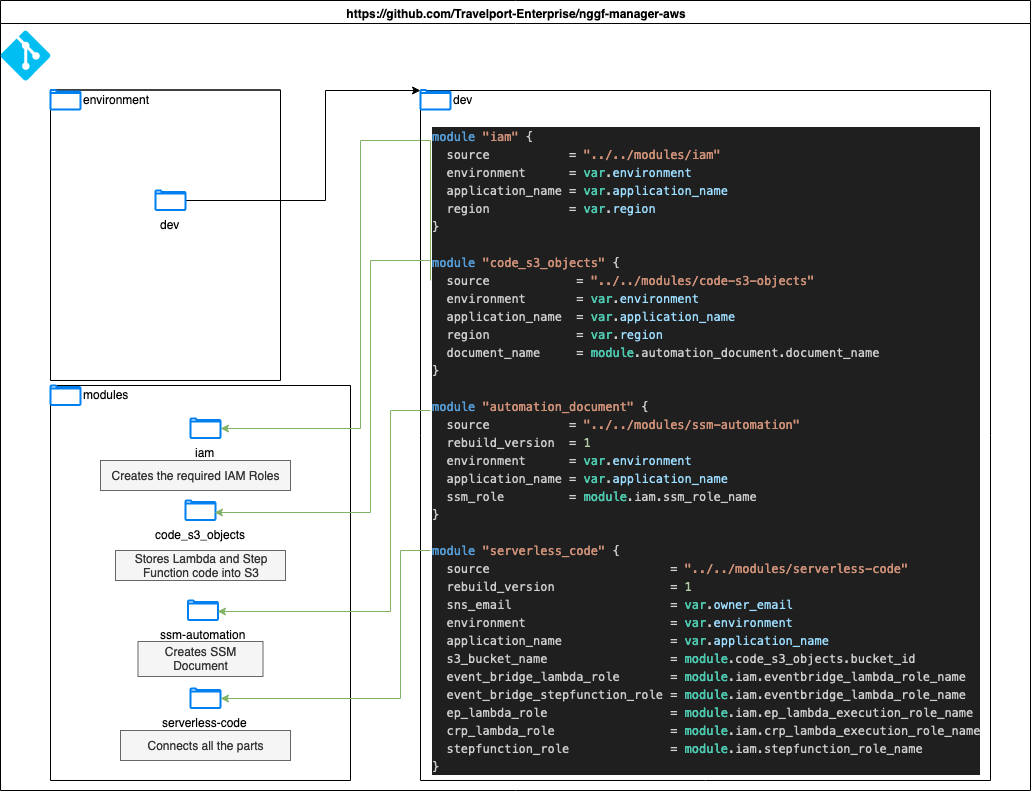

The diagram above was exported from draw.io. Its source (the exported page's mxGraphModel, read from the mxfile embedded in the PNG):
<mxGraphModel dx="1298" dy="678" grid="1" gridSize="10" guides="1" tooltips="1" connect="1" arrows="1" fold="1" page="1" pageScale="1" pageWidth="850" pageHeight="1100" math="0" shadow="0">
  <root>
    <mxCell id="0" />
    <mxCell id="1" parent="0" />
    <mxCell id="lIrOp1fcAPk25jo59Fhx-2" value="https://github.com/Travelport-Enterprise/nggf-manager-aws" style="swimlane;whiteSpace=wrap;html=1;" parent="1" vertex="1">
      <mxGeometry x="140" y="20" width="1030" height="790" as="geometry" />
    </mxCell>
    <mxCell id="lIrOp1fcAPk25jo59Fhx-1" value="" style="verticalLabelPosition=bottom;html=1;verticalAlign=top;align=center;strokeColor=none;fillColor=#00BEF2;shape=mxgraph.azure.git_repository;" parent="lIrOp1fcAPk25jo59Fhx-2" vertex="1">
      <mxGeometry y="30" width="50" height="50" as="geometry" />
    </mxCell>
    <mxCell id="lIrOp1fcAPk25jo59Fhx-22" style="edgeStyle=orthogonalEdgeStyle;rounded=0;orthogonalLoop=1;jettySize=auto;html=1;entryX=0;entryY=0;entryDx=0;entryDy=0;" parent="lIrOp1fcAPk25jo59Fhx-2" source="lIrOp1fcAPk25jo59Fhx-6" target="lIrOp1fcAPk25jo59Fhx-15" edge="1">
      <mxGeometry relative="1" as="geometry">
        <Array as="points">
          <mxPoint x="325" y="200" />
          <mxPoint x="325" y="90" />
        </Array>
      </mxGeometry>
    </mxCell>
    <mxCell id="lIrOp1fcAPk25jo59Fhx-10" value="" style="swimlane;startSize=0;" parent="lIrOp1fcAPk25jo59Fhx-2" vertex="1">
      <mxGeometry x="50" y="89.5" width="230" height="290.5" as="geometry" />
    </mxCell>
    <mxCell id="lIrOp1fcAPk25jo59Fhx-4" value="environment" style="html=1;verticalLabelPosition=middle;align=left;labelBackgroundColor=#ffffff;verticalAlign=middle;strokeWidth=2;strokeColor=#0080F0;shadow=0;dashed=0;shape=mxgraph.ios7.icons.folder;labelPosition=right;" parent="lIrOp1fcAPk25jo59Fhx-10" vertex="1">
      <mxGeometry width="30" height="19.5" as="geometry" />
    </mxCell>
    <mxCell id="lIrOp1fcAPk25jo59Fhx-6" value="dev" style="html=1;verticalLabelPosition=bottom;align=center;labelBackgroundColor=#ffffff;verticalAlign=top;strokeWidth=2;strokeColor=#0080F0;shadow=0;dashed=0;shape=mxgraph.ios7.icons.folder;" parent="lIrOp1fcAPk25jo59Fhx-10" vertex="1">
      <mxGeometry x="105" y="100.5" width="30" height="19.5" as="geometry" />
    </mxCell>
    <mxCell id="lIrOp1fcAPk25jo59Fhx-11" value="" style="swimlane;startSize=0;" parent="lIrOp1fcAPk25jo59Fhx-2" vertex="1">
      <mxGeometry x="50" y="385" width="300" height="395" as="geometry" />
    </mxCell>
    <mxCell id="lIrOp1fcAPk25jo59Fhx-13" value="code_s3_objects" style="html=1;verticalLabelPosition=bottom;align=center;labelBackgroundColor=#ffffff;verticalAlign=top;strokeWidth=2;strokeColor=#0080F0;shadow=0;dashed=0;shape=mxgraph.ios7.icons.folder;" parent="lIrOp1fcAPk25jo59Fhx-11" vertex="1">
      <mxGeometry x="135" y="115" width="30" height="19.5" as="geometry" />
    </mxCell>
    <mxCell id="lIrOp1fcAPk25jo59Fhx-14" value="serverless-code" style="html=1;verticalLabelPosition=bottom;align=center;labelBackgroundColor=#ffffff;verticalAlign=top;strokeWidth=2;strokeColor=#0080F0;shadow=0;dashed=0;shape=mxgraph.ios7.icons.folder;" parent="lIrOp1fcAPk25jo59Fhx-11" vertex="1">
      <mxGeometry x="140" y="303" width="30" height="19.5" as="geometry" />
    </mxCell>
    <mxCell id="lIrOp1fcAPk25jo59Fhx-3" value="modules" style="html=1;verticalLabelPosition=middle;align=left;labelBackgroundColor=#ffffff;verticalAlign=middle;strokeWidth=2;strokeColor=#0080F0;shadow=0;dashed=0;shape=mxgraph.ios7.icons.folder;labelPosition=right;" parent="lIrOp1fcAPk25jo59Fhx-11" vertex="1">
      <mxGeometry width="30" height="19.5" as="geometry" />
    </mxCell>
    <mxCell id="lIrOp1fcAPk25jo59Fhx-25" value="Stores Lambda and Step Function code into S3" style="text;strokeColor=#666666;align=center;fillColor=#f5f5f5;html=1;verticalAlign=middle;whiteSpace=wrap;rounded=0;fontColor=#333333;" parent="lIrOp1fcAPk25jo59Fhx-11" vertex="1">
      <mxGeometry x="65" y="165" width="170" height="30" as="geometry" />
    </mxCell>
    <mxCell id="lIrOp1fcAPk25jo59Fhx-26" value="Connects all the parts" style="text;strokeColor=#666666;align=center;fillColor=#f5f5f5;html=1;verticalAlign=middle;whiteSpace=wrap;rounded=0;fontColor=#333333;" parent="lIrOp1fcAPk25jo59Fhx-11" vertex="1">
      <mxGeometry x="70" y="345" width="170" height="30" as="geometry" />
    </mxCell>
    <mxCell id="5S0icPOuOxjpw4oU534_-4" value="iam" style="html=1;verticalLabelPosition=bottom;align=center;labelBackgroundColor=#ffffff;verticalAlign=top;strokeWidth=2;strokeColor=#0080F0;shadow=0;dashed=0;shape=mxgraph.ios7.icons.folder;" vertex="1" parent="lIrOp1fcAPk25jo59Fhx-11">
      <mxGeometry x="140" y="33" width="30" height="19.5" as="geometry" />
    </mxCell>
    <mxCell id="5S0icPOuOxjpw4oU534_-5" value="Creates the required IAM Roles" style="text;strokeColor=#666666;align=center;fillColor=#f5f5f5;html=1;verticalAlign=middle;whiteSpace=wrap;rounded=0;fontColor=#333333;" vertex="1" parent="lIrOp1fcAPk25jo59Fhx-11">
      <mxGeometry x="50" y="75" width="190" height="30" as="geometry" />
    </mxCell>
    <mxCell id="5S0icPOuOxjpw4oU534_-6" style="edgeStyle=orthogonalEdgeStyle;rounded=0;orthogonalLoop=1;jettySize=auto;html=1;fillColor=#d5e8d4;strokeColor=#82b366;" edge="1" parent="lIrOp1fcAPk25jo59Fhx-11" target="5S0icPOuOxjpw4oU534_-4">
      <mxGeometry relative="1" as="geometry">
        <Array as="points">
          <mxPoint x="380" y="-245" />
          <mxPoint x="310" y="-245" />
          <mxPoint x="310" y="43" />
        </Array>
        <mxPoint x="380" y="-105" as="sourcePoint" />
      </mxGeometry>
    </mxCell>
    <mxCell id="lIrOp1fcAPk25jo59Fhx-12" value="ssm-automation" style="html=1;verticalLabelPosition=bottom;align=center;labelBackgroundColor=#ffffff;verticalAlign=top;strokeWidth=2;strokeColor=#0080F0;shadow=0;dashed=0;shape=mxgraph.ios7.icons.folder;" parent="lIrOp1fcAPk25jo59Fhx-11" vertex="1">
      <mxGeometry x="137.5" y="215" width="30" height="19.5" as="geometry" />
    </mxCell>
    <mxCell id="lIrOp1fcAPk25jo59Fhx-24" value="Creates SSM Document" style="text;strokeColor=#666666;align=center;fillColor=#f5f5f5;html=1;verticalAlign=middle;whiteSpace=wrap;rounded=0;fontColor=#333333;" parent="lIrOp1fcAPk25jo59Fhx-11" vertex="1">
      <mxGeometry x="87.5" y="256" width="125" height="35" as="geometry" />
    </mxCell>
    <mxCell id="lIrOp1fcAPk25jo59Fhx-15" value="" style="swimlane;startSize=0;" parent="lIrOp1fcAPk25jo59Fhx-2" vertex="1">
      <mxGeometry x="420" y="90" width="570" height="690" as="geometry" />
    </mxCell>
    <mxCell id="lIrOp1fcAPk25jo59Fhx-16" value="dev" style="html=1;verticalLabelPosition=middle;align=left;labelBackgroundColor=#ffffff;verticalAlign=middle;strokeWidth=2;strokeColor=#0080F0;shadow=0;dashed=0;shape=mxgraph.ios7.icons.folder;labelPosition=right;" parent="lIrOp1fcAPk25jo59Fhx-15" vertex="1">
      <mxGeometry y="-0.5" width="30" height="19.5" as="geometry" />
    </mxCell>
    <mxCell id="lIrOp1fcAPk25jo59Fhx-18" value="&lt;div style=&quot;color: #cccccc ; background-color: #1f1f1f ; font-family: &amp;#34;menlo&amp;#34; , &amp;#34;monaco&amp;#34; , &amp;#34;courier new&amp;#34; , monospace ; font-weight: normal ; font-size: 12px ; line-height: 18px ; white-space: pre&quot;&gt;&lt;div&gt;&lt;span style=&quot;color: #569cd6&quot;&gt;module&lt;/span&gt;&lt;span style=&quot;color: #cccccc&quot;&gt; &lt;/span&gt;&lt;span style=&quot;color: #ce9178&quot;&gt;&quot;iam&quot;&lt;/span&gt;&lt;span style=&quot;color: #cccccc&quot;&gt; {&lt;/span&gt;&lt;/div&gt;&lt;div&gt;&lt;span style=&quot;color: #cccccc&quot;&gt;  source           &lt;/span&gt;&lt;span style=&quot;color: #d4d4d4&quot;&gt;=&lt;/span&gt;&lt;span style=&quot;color: #cccccc&quot;&gt; &lt;/span&gt;&lt;span style=&quot;color: #ce9178&quot;&gt;&quot;../../modules/iam&quot;&lt;/span&gt;&lt;/div&gt;&lt;div&gt;&lt;span style=&quot;color: #cccccc&quot;&gt;  environment      &lt;/span&gt;&lt;span style=&quot;color: #d4d4d4&quot;&gt;=&lt;/span&gt;&lt;span style=&quot;color: #cccccc&quot;&gt; &lt;/span&gt;&lt;span style=&quot;color: #4ec9b0&quot;&gt;var&lt;/span&gt;&lt;span style=&quot;color: #cccccc&quot;&gt;.&lt;/span&gt;&lt;span style=&quot;color: #9cdcfe&quot;&gt;environment&lt;/span&gt;&lt;/div&gt;&lt;div&gt;&lt;span style=&quot;color: #cccccc&quot;&gt;  application_name &lt;/span&gt;&lt;span style=&quot;color: #d4d4d4&quot;&gt;=&lt;/span&gt;&lt;span style=&quot;color: #cccccc&quot;&gt; &lt;/span&gt;&lt;span style=&quot;color: #4ec9b0&quot;&gt;var&lt;/span&gt;&lt;span style=&quot;color: #cccccc&quot;&gt;.&lt;/span&gt;&lt;span style=&quot;color: #9cdcfe&quot;&gt;application_name&lt;/span&gt;&lt;/div&gt;&lt;div&gt;&lt;span style=&quot;color: #cccccc&quot;&gt;  region           &lt;/span&gt;&lt;span style=&quot;color: #d4d4d4&quot;&gt;=&lt;/span&gt;&lt;span style=&quot;color: #cccccc&quot;&gt; &lt;/span&gt;&lt;span style=&quot;color: #4ec9b0&quot;&gt;var&lt;/span&gt;&lt;span style=&quot;color: #cccccc&quot;&gt;.&lt;/span&gt;&lt;span style=&quot;color: #9cdcfe&quot;&gt;region&lt;/span&gt;&lt;/div&gt;&lt;div&gt;&lt;span style=&quot;color: #cccccc&quot;&gt;}&lt;/span&gt;&lt;/div&gt;&lt;br&gt;&lt;div&gt;&lt;span style=&quot;color: #569cd6&quot;&gt;module&lt;/span&gt;&lt;span style=&quot;color: #cccccc&quot;&gt; &lt;/span&gt;&lt;span style=&quot;color: #ce9178&quot;&gt;&quot;code_s3_objects&quot;&lt;/span&gt;&lt;span style=&quot;color: #cccccc&quot;&gt; {&lt;/span&gt;&lt;/div&gt;&lt;div&gt;&lt;span style=&quot;color: #cccccc&quot;&gt;  source            &lt;/span&gt;&lt;span style=&quot;color: #d4d4d4&quot;&gt;=&lt;/span&gt;&lt;span style=&quot;color: #cccccc&quot;&gt; &lt;/span&gt;&lt;span style=&quot;color: #ce9178&quot;&gt;&quot;../../modules/code-s3-objects&quot;&lt;/span&gt;&lt;/div&gt;&lt;div&gt;&lt;span style=&quot;color: #cccccc&quot;&gt;  environment       &lt;/span&gt;&lt;span style=&quot;color: #d4d4d4&quot;&gt;=&lt;/span&gt;&lt;span style=&quot;color: #cccccc&quot;&gt; &lt;/span&gt;&lt;span style=&quot;color: #4ec9b0&quot;&gt;var&lt;/span&gt;&lt;span style=&quot;color: #cccccc&quot;&gt;.&lt;/span&gt;&lt;span style=&quot;color: #9cdcfe&quot;&gt;environment&lt;/span&gt;&lt;/div&gt;&lt;div&gt;&lt;span style=&quot;color: #cccccc&quot;&gt;  application_name  &lt;/span&gt;&lt;span style=&quot;color: #d4d4d4&quot;&gt;=&lt;/span&gt;&lt;span style=&quot;color: #cccccc&quot;&gt; &lt;/span&gt;&lt;span style=&quot;color: #4ec9b0&quot;&gt;var&lt;/span&gt;&lt;span style=&quot;color: #cccccc&quot;&gt;.&lt;/span&gt;&lt;span style=&quot;color: #9cdcfe&quot;&gt;application_name&lt;/span&gt;&lt;/div&gt;&lt;div&gt;&lt;span style=&quot;color: #cccccc&quot;&gt;  region            &lt;/span&gt;&lt;span style=&quot;color: #d4d4d4&quot;&gt;=&lt;/span&gt;&lt;span style=&quot;color: #cccccc&quot;&gt; &lt;/span&gt;&lt;span style=&quot;color: #4ec9b0&quot;&gt;var&lt;/span&gt;&lt;span style=&quot;color: #cccccc&quot;&gt;.&lt;/span&gt;&lt;span style=&quot;color: #9cdcfe&quot;&gt;region&lt;/span&gt;&lt;/div&gt;&lt;div&gt;&lt;span style=&quot;color: #cccccc&quot;&gt;  document_name     &lt;/span&gt;&lt;span style=&quot;color: #d4d4d4&quot;&gt;=&lt;/span&gt;&lt;span style=&quot;color: #cccccc&quot;&gt; &lt;/span&gt;&lt;span style=&quot;color: #4ec9b0&quot;&gt;module&lt;/span&gt;&lt;span style=&quot;color: #cccccc&quot;&gt;.automation_document.document_name&lt;/span&gt;&lt;/div&gt;&lt;div&gt;&lt;span style=&quot;color: #cccccc&quot;&gt;}&lt;/span&gt;&lt;/div&gt;&lt;br&gt;&lt;div&gt;&lt;span style=&quot;color: #569cd6&quot;&gt;module&lt;/span&gt;&lt;span style=&quot;color: #cccccc&quot;&gt; &lt;/span&gt;&lt;span style=&quot;color: #ce9178&quot;&gt;&quot;automation_document&quot;&lt;/span&gt;&lt;span style=&quot;color: #cccccc&quot;&gt; {&lt;/span&gt;&lt;/div&gt;&lt;div&gt;&lt;span style=&quot;color: #cccccc&quot;&gt;  source           &lt;/span&gt;&lt;span style=&quot;color: #d4d4d4&quot;&gt;=&lt;/span&gt;&lt;span style=&quot;color: #cccccc&quot;&gt; &lt;/span&gt;&lt;span style=&quot;color: #ce9178&quot;&gt;&quot;../../modules/ssm-automation&quot;&lt;/span&gt;&lt;/div&gt;&lt;div&gt;&lt;span style=&quot;color: #cccccc&quot;&gt;  rebuild_version  &lt;/span&gt;&lt;span style=&quot;color: #d4d4d4&quot;&gt;=&lt;/span&gt;&lt;span style=&quot;color: #cccccc&quot;&gt; &lt;/span&gt;&lt;span style=&quot;color: #b5cea8&quot;&gt;1&lt;/span&gt;&lt;/div&gt;&lt;div&gt;&lt;span style=&quot;color: #cccccc&quot;&gt;  environment      &lt;/span&gt;&lt;span style=&quot;color: #d4d4d4&quot;&gt;=&lt;/span&gt;&lt;span style=&quot;color: #cccccc&quot;&gt; &lt;/span&gt;&lt;span style=&quot;color: #4ec9b0&quot;&gt;var&lt;/span&gt;&lt;span style=&quot;color: #cccccc&quot;&gt;.&lt;/span&gt;&lt;span style=&quot;color: #9cdcfe&quot;&gt;environment&lt;/span&gt;&lt;/div&gt;&lt;div&gt;&lt;span style=&quot;color: #cccccc&quot;&gt;  application_name &lt;/span&gt;&lt;span style=&quot;color: #d4d4d4&quot;&gt;=&lt;/span&gt;&lt;span style=&quot;color: #cccccc&quot;&gt; &lt;/span&gt;&lt;span style=&quot;color: #4ec9b0&quot;&gt;var&lt;/span&gt;&lt;span style=&quot;color: #cccccc&quot;&gt;.&lt;/span&gt;&lt;span style=&quot;color: #9cdcfe&quot;&gt;application_name&lt;/span&gt;&lt;/div&gt;&lt;div&gt;&lt;span style=&quot;color: #cccccc&quot;&gt;  ssm_role         &lt;/span&gt;&lt;span style=&quot;color: #d4d4d4&quot;&gt;=&lt;/span&gt;&lt;span style=&quot;color: #cccccc&quot;&gt; &lt;/span&gt;&lt;span style=&quot;color: #4ec9b0&quot;&gt;module&lt;/span&gt;&lt;span style=&quot;color: #cccccc&quot;&gt;.iam.ssm_role_name&lt;/span&gt;&lt;/div&gt;&lt;div&gt;&lt;span style=&quot;color: #cccccc&quot;&gt;}&lt;/span&gt;&lt;/div&gt;&lt;br&gt;&lt;div&gt;&lt;span style=&quot;color: #569cd6&quot;&gt;module&lt;/span&gt;&lt;span style=&quot;color: #cccccc&quot;&gt; &lt;/span&gt;&lt;span style=&quot;color: #ce9178&quot;&gt;&quot;serverless_code&quot;&lt;/span&gt;&lt;span style=&quot;color: #cccccc&quot;&gt; {&lt;/span&gt;&lt;/div&gt;&lt;div&gt;&lt;span style=&quot;color: #cccccc&quot;&gt;  source                         &lt;/span&gt;&lt;span style=&quot;color: #d4d4d4&quot;&gt;=&lt;/span&gt;&lt;span style=&quot;color: #cccccc&quot;&gt; &lt;/span&gt;&lt;span style=&quot;color: #ce9178&quot;&gt;&quot;../../modules/serverless-code&quot;&lt;/span&gt;&lt;/div&gt;&lt;div&gt;&lt;span style=&quot;color: #cccccc&quot;&gt;  rebuild_version                &lt;/span&gt;&lt;span style=&quot;color: #d4d4d4&quot;&gt;=&lt;/span&gt;&lt;span style=&quot;color: #cccccc&quot;&gt; &lt;/span&gt;&lt;span style=&quot;color: #b5cea8&quot;&gt;1&lt;/span&gt;&lt;/div&gt;&lt;div&gt;&lt;span style=&quot;color: #cccccc&quot;&gt;  sns_email                      &lt;/span&gt;&lt;span style=&quot;color: #d4d4d4&quot;&gt;=&lt;/span&gt;&lt;span style=&quot;color: #cccccc&quot;&gt; &lt;/span&gt;&lt;span style=&quot;color: #4ec9b0&quot;&gt;var&lt;/span&gt;&lt;span style=&quot;color: #cccccc&quot;&gt;.&lt;/span&gt;&lt;span style=&quot;color: #9cdcfe&quot;&gt;owner_email&lt;/span&gt;&lt;/div&gt;&lt;div&gt;&lt;span style=&quot;color: #cccccc&quot;&gt;  environment                    &lt;/span&gt;&lt;span style=&quot;color: #d4d4d4&quot;&gt;=&lt;/span&gt;&lt;span style=&quot;color: #cccccc&quot;&gt; &lt;/span&gt;&lt;span style=&quot;color: #4ec9b0&quot;&gt;var&lt;/span&gt;&lt;span style=&quot;color: #cccccc&quot;&gt;.&lt;/span&gt;&lt;span style=&quot;color: #9cdcfe&quot;&gt;environment&lt;/span&gt;&lt;/div&gt;&lt;div&gt;&lt;span style=&quot;color: #cccccc&quot;&gt;  application_name               &lt;/span&gt;&lt;span style=&quot;color: #d4d4d4&quot;&gt;=&lt;/span&gt;&lt;span style=&quot;color: #cccccc&quot;&gt; &lt;/span&gt;&lt;span style=&quot;color: #4ec9b0&quot;&gt;var&lt;/span&gt;&lt;span style=&quot;color: #cccccc&quot;&gt;.&lt;/span&gt;&lt;span style=&quot;color: #9cdcfe&quot;&gt;application_name&lt;/span&gt;&lt;/div&gt;&lt;div&gt;&lt;span style=&quot;color: #cccccc&quot;&gt;  s3_bucket_name                 &lt;/span&gt;&lt;span style=&quot;color: #d4d4d4&quot;&gt;=&lt;/span&gt;&lt;span style=&quot;color: #cccccc&quot;&gt; &lt;/span&gt;&lt;span style=&quot;color: #4ec9b0&quot;&gt;module&lt;/span&gt;&lt;span style=&quot;color: #cccccc&quot;&gt;.code_s3_objects.bucket_id&lt;/span&gt;&lt;/div&gt;&lt;div&gt;&lt;span style=&quot;color: #cccccc&quot;&gt;  event_bridge_lambda_role       &lt;/span&gt;&lt;span style=&quot;color: #d4d4d4&quot;&gt;=&lt;/span&gt;&lt;span style=&quot;color: #cccccc&quot;&gt; &lt;/span&gt;&lt;span style=&quot;color: #4ec9b0&quot;&gt;module&lt;/span&gt;&lt;span style=&quot;color: #cccccc&quot;&gt;.iam.eventbridge_lambda_role_name&lt;/span&gt;&lt;/div&gt;&lt;div&gt;&lt;span style=&quot;color: #cccccc&quot;&gt;  event_bridge_stepfunction_role &lt;/span&gt;&lt;span style=&quot;color: #d4d4d4&quot;&gt;=&lt;/span&gt;&lt;span style=&quot;color: #cccccc&quot;&gt; &lt;/span&gt;&lt;span style=&quot;color: #4ec9b0&quot;&gt;module&lt;/span&gt;&lt;span style=&quot;color: #cccccc&quot;&gt;.iam.eventbridge_lambda_role_name&lt;/span&gt;&lt;/div&gt;&lt;div&gt;&lt;span style=&quot;color: #cccccc&quot;&gt;  ep_lambda_role                 &lt;/span&gt;&lt;span style=&quot;color: #d4d4d4&quot;&gt;=&lt;/span&gt;&lt;span style=&quot;color: #cccccc&quot;&gt; &lt;/span&gt;&lt;span style=&quot;color: #4ec9b0&quot;&gt;module&lt;/span&gt;&lt;span style=&quot;color: #cccccc&quot;&gt;.iam.ep_lambda_execution_role_name&lt;/span&gt;&lt;/div&gt;&lt;div&gt;&lt;span style=&quot;color: #cccccc&quot;&gt;  crp_lambda_role                &lt;/span&gt;&lt;span style=&quot;color: #d4d4d4&quot;&gt;=&lt;/span&gt;&lt;span style=&quot;color: #cccccc&quot;&gt; &lt;/span&gt;&lt;span style=&quot;color: #4ec9b0&quot;&gt;module&lt;/span&gt;&lt;span style=&quot;color: #cccccc&quot;&gt;.iam.crp_lambda_execution_role_name&lt;/span&gt;&lt;/div&gt;&lt;div&gt;&lt;span style=&quot;color: #cccccc&quot;&gt;  stepfunction_role              &lt;/span&gt;&lt;span style=&quot;color: #d4d4d4&quot;&gt;=&lt;/span&gt;&lt;span style=&quot;color: #cccccc&quot;&gt; &lt;/span&gt;&lt;span style=&quot;color: #4ec9b0&quot;&gt;module&lt;/span&gt;&lt;span style=&quot;color: #cccccc&quot;&gt;.iam.stepfunction_role_name&lt;/span&gt;&lt;/div&gt;&lt;div&gt;&lt;span style=&quot;color: #cccccc&quot;&gt;}&lt;/span&gt;&lt;/div&gt;&lt;/div&gt;" style="text;whiteSpace=wrap;html=1;" parent="1" vertex="1">
      <mxGeometry x="570" y="140" width="580" height="640" as="geometry" />
    </mxCell>
    <mxCell id="lIrOp1fcAPk25jo59Fhx-19" style="edgeStyle=orthogonalEdgeStyle;rounded=0;orthogonalLoop=1;jettySize=auto;html=1;entryX=0.967;entryY=0.564;entryDx=0;entryDy=0;entryPerimeter=0;fillColor=#d5e8d4;strokeColor=#82b366;" parent="1" source="lIrOp1fcAPk25jo59Fhx-18" target="lIrOp1fcAPk25jo59Fhx-12" edge="1">
      <mxGeometry relative="1" as="geometry">
        <Array as="points">
          <mxPoint x="530" y="430" />
          <mxPoint x="530" y="631" />
        </Array>
      </mxGeometry>
    </mxCell>
    <mxCell id="lIrOp1fcAPk25jo59Fhx-20" style="edgeStyle=orthogonalEdgeStyle;rounded=0;orthogonalLoop=1;jettySize=auto;html=1;entryX=0.967;entryY=0.615;entryDx=0;entryDy=0;entryPerimeter=0;fillColor=#d5e8d4;strokeColor=#82b366;" parent="1" source="lIrOp1fcAPk25jo59Fhx-18" target="lIrOp1fcAPk25jo59Fhx-13" edge="1">
      <mxGeometry relative="1" as="geometry">
        <Array as="points">
          <mxPoint x="510" y="280" />
          <mxPoint x="510" y="532" />
        </Array>
      </mxGeometry>
    </mxCell>
    <mxCell id="lIrOp1fcAPk25jo59Fhx-21" style="edgeStyle=orthogonalEdgeStyle;rounded=0;orthogonalLoop=1;jettySize=auto;html=1;fillColor=#d5e8d4;strokeColor=#82b366;" parent="1" source="lIrOp1fcAPk25jo59Fhx-18" target="lIrOp1fcAPk25jo59Fhx-14" edge="1">
      <mxGeometry relative="1" as="geometry">
        <Array as="points">
          <mxPoint x="540" y="570" />
          <mxPoint x="540" y="718" />
        </Array>
      </mxGeometry>
    </mxCell>
  </root>
</mxGraphModel>